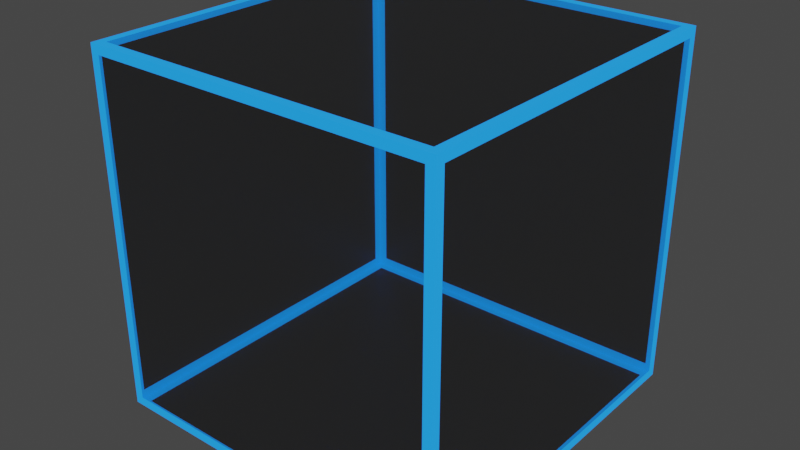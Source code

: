 # Source: glowblock.blend  (saved by Blender 2.90.8; exported with 4.5.12 LTS)
import bpy
from mathutils import Matrix  # noqa: F401  (used for matrix-valued properties, if any)

bpy.ops.wm.read_factory_settings(use_empty=True)
scene = bpy.context.scene
scene.name = 'Scene'

# ---- collections
col_collection = bpy.data.collections.new('Collection'); scene.collection.children.link(col_collection)

# ---- materials (node trees are filled in below, after node groups)
mat_material_001 = bpy.data.materials.new('Material.001')
mat_material_001.surface_render_method = 'BLENDED'
mat_material_001.blend_method = 'BLEND'
mat_material_001.use_transparent_shadow = False
mat_material_002 = bpy.data.materials.new('Material.002')
mat_material_002.use_transparent_shadow = False

# ---- material node trees
mat_material_001.use_nodes = True; mat_material_001.node_tree.nodes.clear()
_N = mat_material_001.node_tree.nodes; _L = mat_material_001.node_tree.links
n0 = _N.new('ShaderNodeBsdfPrincipled'); n0.name = 'Principled BSDF'; n0.location = (10, 300)
n0.distribution = 'GGX'
n0.subsurface_method = 'BURLEY'
n0.inputs[0].default_value = (0.004896, 0.004896, 0.004896, 1.0)
n0.inputs[3].default_value = 1.45
n0.inputs[4].default_value = 0.5
n0.inputs[27].default_value = (0.0, 0.0, 0.0, 1.0)
n0.inputs[28].default_value = 1.0
n1 = _N.new('ShaderNodeOutputMaterial'); n1.name = 'Material Output'; n1.location = (300, 300)
_L.new(n0.outputs[0], n1.inputs[0])
n1.is_active_output = True
mat_material_002.use_nodes = True; mat_material_002.node_tree.nodes.clear()
_N = mat_material_002.node_tree.nodes; _L = mat_material_002.node_tree.links
n0 = _N.new('ShaderNodeBsdfPrincipled'); n0.name = 'Principled BSDF'; n0.location = (10, 300)
n0.distribution = 'GGX'
n0.subsurface_method = 'BURLEY'
n0.inputs[0].default_value = (0.01468, 0.3925, 0.8, 1.0)
n0.inputs[3].default_value = 1.45
n0.inputs[27].default_value = (0.01374, 0.2737, 1.0, 1.0)
n0.inputs[28].default_value = 1.0
n1 = _N.new('ShaderNodeOutputMaterial'); n1.name = 'Material Output'; n1.location = (300, 300)
_L.new(n0.outputs[0], n1.inputs[0])
n1.is_active_output = True

# ---- world
world_world = bpy.data.worlds.new('World'); scene.world = world_world
world_world.use_nodes = True; world_world.node_tree.nodes.clear()
_N = world_world.node_tree.nodes; _L = world_world.node_tree.links
n0 = _N.new('ShaderNodeOutputWorld'); n0.name = 'World Output'; n0.location = (300, 300)
n1 = _N.new('ShaderNodeBackground'); n1.name = 'Background'; n1.location = (10, 300)
n1.inputs[0].default_value = (0.05088, 0.05088, 0.05088, 1.0)
_L.new(n1.outputs[0], n0.inputs[0])
n0.is_active_output = True
world_world.color = (0.05088, 0.05088, 0.05088)
world_world.use_sun_shadow = False
world_world.sun_shadow_jitter_overblur = 0.0

# ---- meshes
me_cube_001 = bpy.data.meshes.new('Cube.001')
me_cube_001.from_pydata([(-0.95, -0.95, -1.0), (-0.95, -0.95, 1.0), (-0.95, 0.95, -1.0), (-0.95, 0.95, 1.0), (0.95, -0.95, -1.0), (0.95, -0.95, 1.0), (0.95, 0.95, -1.0), (0.95, 0.95, 1.0), (-0.95, 1.0, -0.95), (-0.95, -1.0, -0.95), (-0.95, -1.0, 0.95), (-0.95, 1.0, 0.95), (0.95, 1.0, -0.95), (0.95, 1.0, 0.95), (0.95, -1.0, -0.95), (0.95, -1.0, 0.95), (-1.0, -0.95, -0.95), (-1.0, -0.95, 0.95), (-1.0, 0.95, 0.95), (-1.0, 0.95, -0.95), (1.0, 0.95, -0.95), (1.0, 0.95, 0.95), (1.0, -0.95, 0.95), (1.0, -0.95, -0.95), (-1.0, 1.0, -1.0), (-1.0, -1.0, -1.0), (-1.0, -1.0, 1.0), (-1.0, 1.0, 1.0), (1.0, 1.0, 1.0), (1.0, 1.0, -1.0), (1.0, -1.0, -1.0), (1.0, -1.0, 1.0)], [], [(16, 17, 18, 19), (8, 11, 13, 12), (20, 21, 22, 23), (14, 15, 10, 9), (2, 6, 4, 0), (7, 3, 1, 5), (2, 0, 25, 24), (1, 3, 27, 26), (6, 2, 24, 29), (3, 7, 28, 27), (4, 6, 29, 30), (7, 5, 31, 28), (0, 4, 30, 25), (5, 1, 26, 31), (9, 10, 26, 25), (11, 8, 24, 27), (8, 12, 29, 24), (13, 11, 27, 28), (12, 13, 28, 29), (15, 14, 30, 31), (14, 9, 25, 30), (10, 15, 31, 26), (16, 19, 24, 25), (17, 16, 25, 26), (18, 17, 26, 27), (19, 18, 27, 24), (21, 20, 29, 28), (20, 23, 30, 29), (22, 21, 28, 31), (23, 22, 31, 30)])
me_cube_001.polygons.foreach_set('material_index', [0, 0, 0, 0, 0, 0, 1, 1, 1, 1, 1, 1, 1, 1, 1, 1, 1, 1, 1, 1, 1, 1, 1, 1, 1, 1, 1, 1, 1, 1])
_uv = me_cube_001.uv_layers.new(name='UVMap')
_uv.uv.foreach_set('vector', [0.3812, 0.00625, 0.6187, 0.00625, 0.6187, 0.2438, 0.3812, 0.2437, 0.3812, 0.2562, 0.6187, 0.2563, 0.6187, 0.4937, 0.3812, 0.4937, 0.3812, 0.5062, 0.6187, 0.5063, 0.6187, 0.7437, 0.3812, 0.7437, 0.3812, 0.7562, 0.6187, 0.7563, 0.6187, 0.9937, 0.3812, 0.9937, 0.1312, 0.5062, 0.3688, 0.5063, 0.3688, 0.7437, 0.1312, 0.7437, 0.6312, 0.5062, 0.8688, 0.5063, 0.8688, 0.7437, 0.6312, 0.7437, 0.1312, 0.5062, 0.1312, 0.7437, 0.125, 0.75, 0.125, 0.5, 0.8688, 0.7437, 0.8688, 0.5063, 0.875, 0.5, 0.875, 0.75, 0.3688, 0.5063, 0.1312, 0.5062, 0.125, 0.5, 0.375, 0.5, 0.8688, 0.5063, 0.6312, 0.5062, 0.625, 0.5, 0.875, 0.5, 0.3688, 0.7437, 0.3688, 0.5063, 0.375, 0.5, 0.375, 0.75, 0.6312, 0.5062, 0.6312, 0.7437, 0.625, 0.75, 0.625, 0.5, 0.1312, 0.7437, 0.3688, 0.7437, 0.375, 0.75, 0.125, 0.75, 0.6312, 0.7437, 0.8688, 0.7437, 0.875, 0.75, 0.625, 0.75, 0.3812, 0.9937, 0.6187, 0.9937, 0.625, 1.0, 0.375, 1.0, 0.6187, 0.2563, 0.3812, 0.2562, 0.375, 0.25, 0.625, 0.25, 0.3812, 0.2562, 0.3812, 0.4937, 0.375, 0.5, 0.375, 0.25, 0.6187, 0.4937, 0.6187, 0.2563, 0.625, 0.25, 0.625, 0.5, 0.3812, 0.4937, 0.6187, 0.4937, 0.625, 0.5, 0.375, 0.5, 0.6187, 0.7563, 0.3812, 0.7562, 0.375, 0.75, 0.625, 0.75, 0.3812, 0.7562, 0.3812, 0.9937, 0.375, 1.0, 0.375, 0.75, 0.6187, 0.9937, 0.6187, 0.7563, 0.625, 0.75, 0.625, 1.0, 0.3812, 0.00625, 0.3812, 0.2437, 0.375, 0.25, 0.375, 0.0, 0.6187, 0.00625, 0.3812, 0.00625, 0.375, 0.0, 0.625, 0.0, 0.6187, 0.2438, 0.6187, 0.00625, 0.625, 0.0, 0.625, 0.25, 0.3812, 0.2437, 0.6187, 0.2438, 0.625, 0.25, 0.375, 0.25, 0.6187, 0.5063, 0.3812, 0.5062, 0.375, 0.5, 0.625, 0.5, 0.3812, 0.5062, 0.3812, 0.7437, 0.375, 0.75, 0.375, 0.5, 0.6187, 0.7437, 0.6187, 0.5063, 0.625, 0.5, 0.625, 0.75, 0.3812, 0.7437, 0.6187, 0.7437, 0.625, 0.75, 0.375, 0.75])
me_cube_001.materials.append(mat_material_001)
me_cube_001.materials.append(mat_material_002)
me_cube_001.use_remesh_fix_poles = True
me_cube_001.use_remesh_preserve_attributes = False
me_cube_001.use_mirror_vertex_groups = False
me_cube_001.update()

# ---- objects
ob_cube = bpy.data.objects.new('Cube', me_cube_001)

# ---- transforms, parenting, visibility, modifiers, constraints
ob_cube.location = (0.0, 0.0, 0.0)
ob_cube.lineart.crease_threshold = 0.0

# ---- collection membership
col_collection.objects.link(ob_cube)

# ---- scene / render settings (as saved in the file)
scene.frame_start = 1; scene.frame_end = 250; scene.frame_set(1)
scene.render.engine = 'BLENDER_EEVEE_NEXT'
scene.cycles.use_denoising = False
scene.cycles.samples = 128
scene.cycles.sampling_pattern = 'TABULATED_SOBOL'
scene.cycles.use_adaptive_sampling = False
scene.cycles.use_light_tree = False
scene.view_settings.view_transform = 'Filmic'
bpy.context.view_layer.update()

# ---- added for rendering (the .blend has no active camera): camera
cam_auto = bpy.data.cameras.new('AutoCamera')
cam_auto.lens = 50.0
cam_auto.sensor_width = 36.0
cam_auto.clip_end = 1000.0
ob_auto_camera = bpy.data.objects.new('AutoCamera', cam_auto)
scene.collection.objects.link(ob_auto_camera)
ob_auto_camera.location = (3.20507, -3.84609, 2.56406)
ob_auto_camera.rotation_euler = (1.09748, -7.21219e-08, 0.694738)
scene.camera = ob_auto_camera
bpy.context.view_layer.update()
